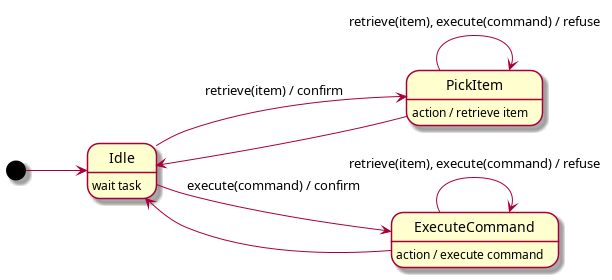

The diagram above was rendered by PlantUML. Its source (embedded in the PNG):
@startuml state_diagram
left to right direction

[*] --> Idle

Idle --> PickItem                   : retrieve(item) / confirm
Idle --> ExecuteCommand             : execute(command) / confirm

PickItem --> PickItem               : retrieve(item), execute(command) / refuse
PickItem --> Idle

ExecuteCommand --> ExecuteCommand   : retrieve(item), execute(command) / refuse
ExecuteCommand --> Idle

Idle                                : wait task
PickItem                            : action / retrieve item
ExecuteCommand                      : action / execute command

@enduml